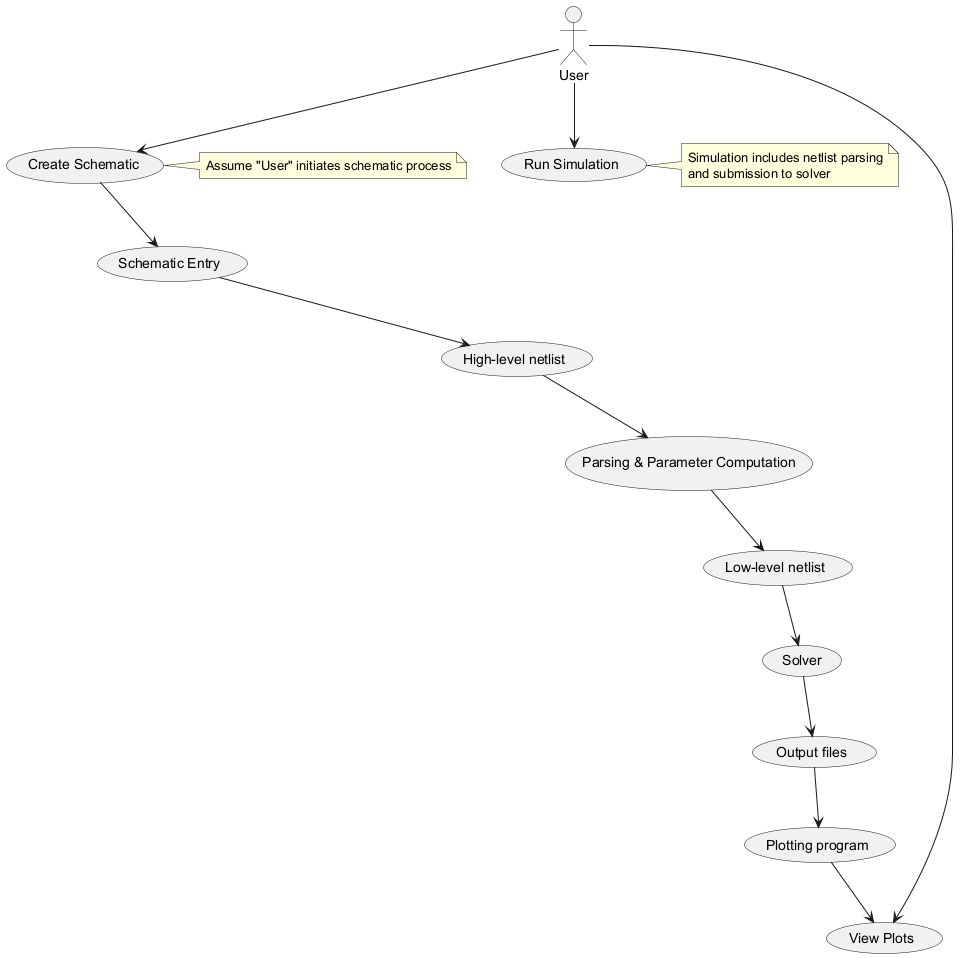

The diagram above was rendered by PlantUML. Its source (embedded in the PNG):
@startuml
actor User

User --> (Create Schematic)
User --> (Run Simulation)
User --> (View Plots)

(Create Schematic) --> (Schematic Entry)
(Schematic Entry) --> (High-level netlist)
(High-level netlist) --> (Parsing & Parameter Computation)
(Parsing & Parameter Computation) --> (Low-level netlist)
(Low-level netlist) --> (Solver)
(Solver) --> (Output files)
(Output files) --> (Plotting program)
(Plotting program) --> (View Plots)

note right of (Create Schematic)
  Assume "User" initiates schematic process
end note

note right of (Run Simulation)
  Simulation includes netlist parsing
  and submission to solver
end note
@enduml